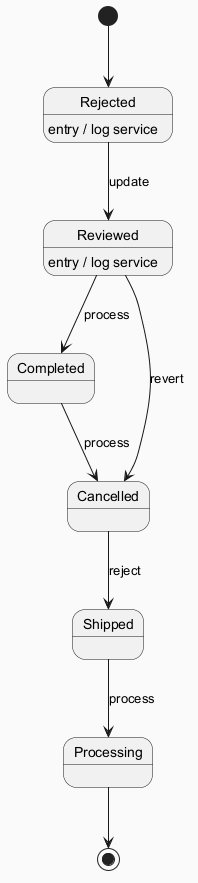

The diagram above was rendered by PlantUML. Its source (embedded in the PNG):
@startuml
skinparam backgroundColor #FAFAFA
skinparam classBackgroundColor #FFF3E0
skinparam classBorderColor #E65100
[*] --> Rejected
Rejected --> Reviewed : update
Rejected : entry / log service
Reviewed --> Completed : process
Reviewed : entry / log service
Completed --> Cancelled : process
Cancelled --> Shipped : reject
Shipped --> Processing : process
Reviewed --> Cancelled : revert
Processing --> [*]
@enduml